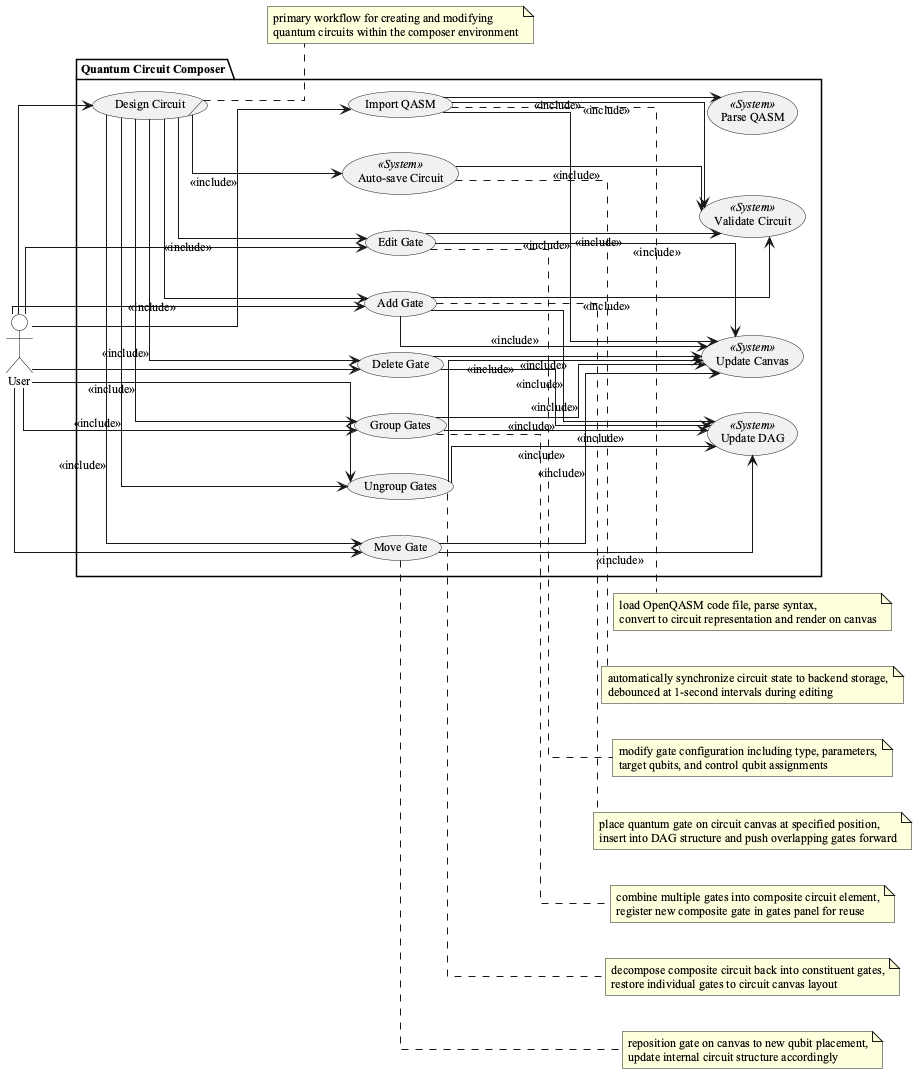

The diagram above was rendered by PlantUML. Its source (embedded in the PNG):
@startuml circuit_design_use_case_diagram

skinparam style strictuml
skinparam actorBackgroundColor #FFFFFF
skinparam actorBorderColor #000000
skinparam sequenceMessageAlign center
skinparam defaultFontName serif
skinparam defaultFontSize 12
skinparam linetype ortho
left to right direction

actor "User" as User

package "Quantum Circuit Composer" {
    (Design Circuit)/ as DesignCircuit

    (Add Gate) as AddGate
    (Edit Gate) as EditGate
    (Move Gate) as MoveGate
    (Delete Gate) as DeleteGate
    (Group Gates) as GroupGates
    (Ungroup Gates) as UngroupGates

    (Import QASM) as ImportQASM
    (Parse QASM) as ParseQASM << System >>
    (Validate Circuit) as ValidateCircuit << System >>

    (Update Canvas) as UpdateCanvas << System >>
    (Update DAG) as UpdateDAG << System >>
    (Auto-save Circuit) as AutoSaveCircuit << System >>
}

User --> DesignCircuit
User --> AddGate
User --> EditGate
User --> MoveGate
User --> DeleteGate
User --> GroupGates
User --> UngroupGates
User --> ImportQASM

DesignCircuit --> AddGate : << include >>
DesignCircuit --> EditGate : << include >>
DesignCircuit --> MoveGate : << include >>
DesignCircuit --> DeleteGate : << include >>
DesignCircuit --> GroupGates : << include >>
DesignCircuit --> UngroupGates : << include >>
DesignCircuit --> AutoSaveCircuit : << include >>

AddGate --> UpdateDAG : << include >>
AddGate --> UpdateCanvas : << include >>
AddGate --> ValidateCircuit : << include >>

EditGate --> UpdateCanvas : << include >>
EditGate --> ValidateCircuit : << include >>

MoveGate --> UpdateDAG : << include >>
MoveGate --> UpdateCanvas : << include >>

DeleteGate --> UpdateDAG : << include >>
DeleteGate --> UpdateCanvas : << include >>

GroupGates --> UpdateDAG : << include >>
GroupGates --> UpdateCanvas : << include >>

UngroupGates --> UpdateDAG : << include >>
UngroupGates --> UpdateCanvas : << include >>

ImportQASM --> ParseQASM : << include >>
ImportQASM --> UpdateCanvas : << include >>
ImportQASM --> ValidateCircuit : << include >>

AutoSaveCircuit --> ValidateCircuit : << include >>

note right of DesignCircuit
    primary workflow for creating and modifying
    quantum circuits within the composer environment
end note

note right of AddGate
    place quantum gate on circuit canvas at specified position,
    insert into DAG structure and push overlapping gates forward
end note

note right of EditGate
    modify gate configuration including type, parameters,
    target qubits, and control qubit assignments
end note

note right of MoveGate
    reposition gate on canvas to new qubit placement,
    update internal circuit structure accordingly
end note

note right of GroupGates
    combine multiple gates into composite circuit element,
    register new composite gate in gates panel for reuse
end note

note right of UngroupGates
    decompose composite circuit back into constituent gates,
    restore individual gates to circuit canvas layout
end note

note right of ImportQASM
    load OpenQASM code file, parse syntax,
    convert to circuit representation and render on canvas
end note

note right of AutoSaveCircuit
    automatically synchronize circuit state to backend storage,
    debounced at 1-second intervals during editing
end note

@enduml